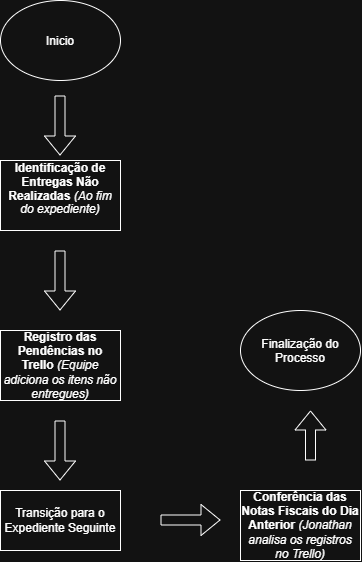

The diagram above was exported from draw.io. Its source (the exported page's mxGraphModel, read from the mxfile embedded in the PNG):
<mxGraphModel dx="1414" dy="743" grid="1" gridSize="10" guides="1" tooltips="1" connect="1" arrows="1" fold="1" page="1" pageScale="1" pageWidth="827" pageHeight="1169" math="0" shadow="0">
  <root>
    <mxCell id="0" />
    <mxCell id="1" parent="0" />
    <mxCell id="AJFWRvg8ua_G0g7xjf5Z-13" parent="1" style="ellipse;whiteSpace=wrap;html=1;shapeInside=1;" value="Inicio&lt;div&gt;&lt;br&gt;&lt;/div&gt;" vertex="1">
      <mxGeometry height="80" width="120" x="80" y="60" as="geometry" />
    </mxCell>
    <mxCell id="AJFWRvg8ua_G0g7xjf5Z-14" parent="1" style="rounded=0;whiteSpace=wrap;html=1;" value="&lt;p style=&quot;font-family: &amp;quot;Google Sans Text&amp;quot;, sans-serif !important; line-height: 1.15 !important; margin-top: 0px !important;&quot;&gt;&lt;b&gt;Identificação de Entregas Não Realizadas&lt;/b&gt; &lt;i&gt;(Ao fim do expediente)&lt;/i&gt;&lt;/p&gt;" vertex="1">
      <mxGeometry height="70" width="120" x="80" y="220" as="geometry" />
    </mxCell>
    <mxCell id="AJFWRvg8ua_G0g7xjf5Z-15" parent="1" style="rounded=0;whiteSpace=wrap;html=1;" value="&lt;b&gt;Registro das Pendências no Trello&lt;/b&gt; &lt;i&gt;(Equipe adiciona os itens não entregues)&lt;/i&gt;" vertex="1">
      <mxGeometry height="70" width="120" x="80" y="390" as="geometry" />
    </mxCell>
    <mxCell id="AJFWRvg8ua_G0g7xjf5Z-16" parent="1" style="rounded=0;whiteSpace=wrap;html=1;" value="Transição para o Expediente Seguinte" vertex="1">
      <mxGeometry height="60" width="120" x="80" y="550" as="geometry" />
    </mxCell>
    <mxCell id="AJFWRvg8ua_G0g7xjf5Z-17" parent="1" style="rounded=0;whiteSpace=wrap;html=1;" value="&lt;b&gt;Conferência das Notas Fiscais do Dia Anterior&lt;/b&gt; &lt;i&gt;(Jonathan analisa os registros no Trello)&lt;/i&gt;" vertex="1">
      <mxGeometry height="70" width="120" x="320" y="550" as="geometry" />
    </mxCell>
    <mxCell id="AJFWRvg8ua_G0g7xjf5Z-18" parent="1" style="ellipse;whiteSpace=wrap;html=1;shapeInside=1;" value="&lt;div&gt;Finalização do Processo&lt;/div&gt;" vertex="1">
      <mxGeometry height="80" width="120" x="320" y="370" as="geometry" />
    </mxCell>
    <mxCell id="AJFWRvg8ua_G0g7xjf5Z-19" edge="1" parent="1" style="shape=flexArrow;endArrow=classic;html=1;rounded=0;" value="">
      <mxGeometry height="50" relative="1" width="50" as="geometry">
        <mxPoint x="139.5" y="155" as="sourcePoint" />
        <mxPoint x="139.5" y="215" as="targetPoint" />
      </mxGeometry>
    </mxCell>
    <mxCell id="AJFWRvg8ua_G0g7xjf5Z-20" edge="1" parent="1" style="shape=flexArrow;endArrow=classic;html=1;rounded=0;" value="">
      <mxGeometry height="50" relative="1" width="50" as="geometry">
        <mxPoint x="139.5" y="310" as="sourcePoint" />
        <mxPoint x="139.5" y="370" as="targetPoint" />
      </mxGeometry>
    </mxCell>
    <mxCell id="AJFWRvg8ua_G0g7xjf5Z-21" edge="1" parent="1" style="shape=flexArrow;endArrow=classic;html=1;rounded=0;" value="">
      <mxGeometry height="50" relative="1" width="50" as="geometry">
        <mxPoint x="139.5" y="480" as="sourcePoint" />
        <mxPoint x="139.5" y="540" as="targetPoint" />
      </mxGeometry>
    </mxCell>
    <mxCell id="AJFWRvg8ua_G0g7xjf5Z-22" edge="1" parent="1" style="shape=flexArrow;endArrow=classic;html=1;rounded=0;" value="">
      <mxGeometry height="50" relative="1" width="50" as="geometry">
        <mxPoint x="390" y="520" as="sourcePoint" />
        <mxPoint x="390" y="470" as="targetPoint" />
      </mxGeometry>
    </mxCell>
    <mxCell id="AJFWRvg8ua_G0g7xjf5Z-23" edge="1" parent="1" style="shape=flexArrow;endArrow=classic;html=1;rounded=0;" value="">
      <mxGeometry height="50" relative="1" width="50" as="geometry">
        <mxPoint x="240" y="579.5" as="sourcePoint" />
        <mxPoint x="300" y="579.5" as="targetPoint" />
      </mxGeometry>
    </mxCell>
  </root>
</mxGraphModel>